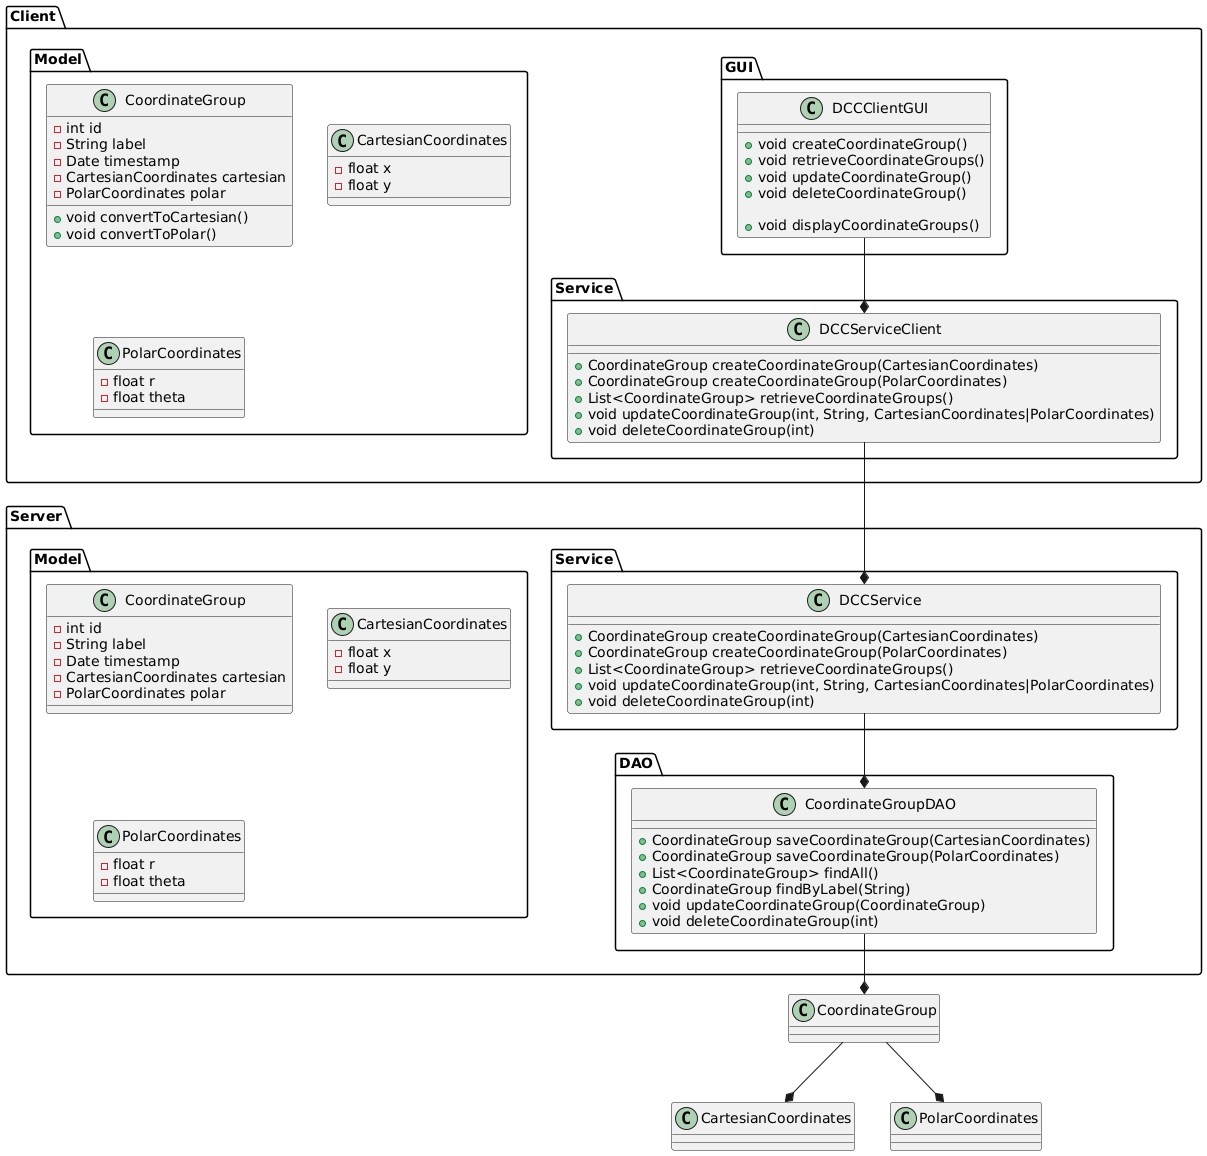

The diagram above was rendered by PlantUML. Its source (embedded in the PNG):
@startuml DCC_Application_Class_Diagram

' Package declarations
package "Client" {
    package "GUI" {
        class DCCClientGUI {
            + void createCoordinateGroup()
            + void retrieveCoordinateGroups()
            + void updateCoordinateGroup()
            + void deleteCoordinateGroup()
            
            + void displayCoordinateGroups()
        }
    }

    package "Model" {
        class CoordinateGroup {
            - int id
            - String label
            - Date timestamp
            - CartesianCoordinates cartesian
            - PolarCoordinates polar
            
            + void convertToCartesian()
            + void convertToPolar()
        }

        class CartesianCoordinates {
            - float x
            - float y
        }

        class PolarCoordinates {
            - float r
            - float theta
        }
    }

    package "Service" {
        class DCCServiceClient {
            + CoordinateGroup createCoordinateGroup(CartesianCoordinates)
            + CoordinateGroup createCoordinateGroup(PolarCoordinates)
            + List<CoordinateGroup> retrieveCoordinateGroups()
            + void updateCoordinateGroup(int, String, CartesianCoordinates|PolarCoordinates)
            + void deleteCoordinateGroup(int)
        }
    }
}

package "Server" {
    package "Service" {
        class DCCService {
            + CoordinateGroup createCoordinateGroup(CartesianCoordinates)
            + CoordinateGroup createCoordinateGroup(PolarCoordinates)
            + List<CoordinateGroup> retrieveCoordinateGroups()
            + void updateCoordinateGroup(int, String, CartesianCoordinates|PolarCoordinates)
            + void deleteCoordinateGroup(int)
        }
    }

    package "DAO" {
        class CoordinateGroupDAO {
            + CoordinateGroup saveCoordinateGroup(CartesianCoordinates)
            + CoordinateGroup saveCoordinateGroup(PolarCoordinates)
            + List<CoordinateGroup> findAll()
            + CoordinateGroup findByLabel(String)
            + void updateCoordinateGroup(CoordinateGroup)
            + void deleteCoordinateGroup(int)
        }
    }

    package "Model" {
        class CoordinateGroup {
            - int id
            - String label
            - Date timestamp
            - CartesianCoordinates cartesian
            - PolarCoordinates polar
        }

        class CartesianCoordinates {
            - float x
            - float y
        }

        class PolarCoordinates {
            - float r
            - float theta
        }
    }
}

' Associations

DCCClientGUI --* DCCServiceClient
DCCServiceClient --* DCCService

CoordinateGroup --* CartesianCoordinates
CoordinateGroup --* PolarCoordinates

DCCService --* CoordinateGroupDAO
CoordinateGroupDAO --* CoordinateGroup

@enduml